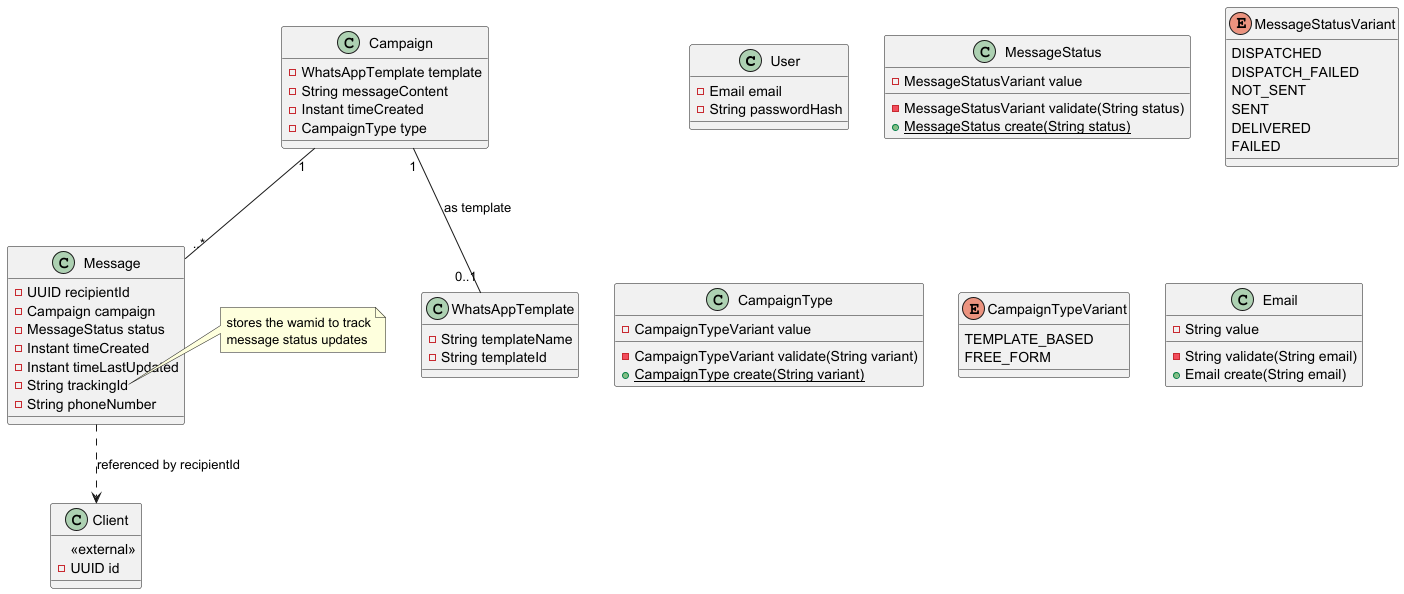

The diagram above was rendered by PlantUML. Its source (embedded in the PNG):
@startuml

'=== ENTITIES ===
class User {
    -Email email
    -String passwordHash
}

class Message {
    -UUID recipientId
    -Campaign campaign
    -MessageStatus status
    -Instant timeCreated
    -Instant timeLastUpdated
    -String trackingId
    -String phoneNumber
}

note right of Message::trackingId
stores the wamid to track
message status updates
end note

class Campaign {
    -WhatsAppTemplate template
    -String messageContent
    -Instant timeCreated
    -CampaignType type
}

class WhatsAppTemplate {
    -String templateName
    -String templateId
}

'=== VALUE OBJECTS ===
class MessageStatus {
    -MessageStatusVariant value
    -MessageStatusVariant validate(String status)
    {static}+MessageStatus create(String status)
}

enum MessageStatusVariant {
    DISPATCHED
    DISPATCH_FAILED
    NOT_SENT
    SENT
    DELIVERED
    FAILED
}

class CampaignType {
    -CampaignTypeVariant value
    -CampaignTypeVariant validate(String variant)
    {static}+CampaignType create(String variant)
}

enum CampaignTypeVariant {
    TEMPLATE_BASED
    FREE_FORM
}

class Email {
    -String value
    -String validate(String email)
    +Email create(String email)
}

'=== ASSOCIATIONS ===
Campaign "1" -- "0..1" WhatsAppTemplate : as template
Campaign "1" -- "..*" Message

'=== EXTERNAL REFERENCES ===
class Client {
    <<external>>
    -UUID id
}

Message ..> Client : referenced by recipientId

@enduml